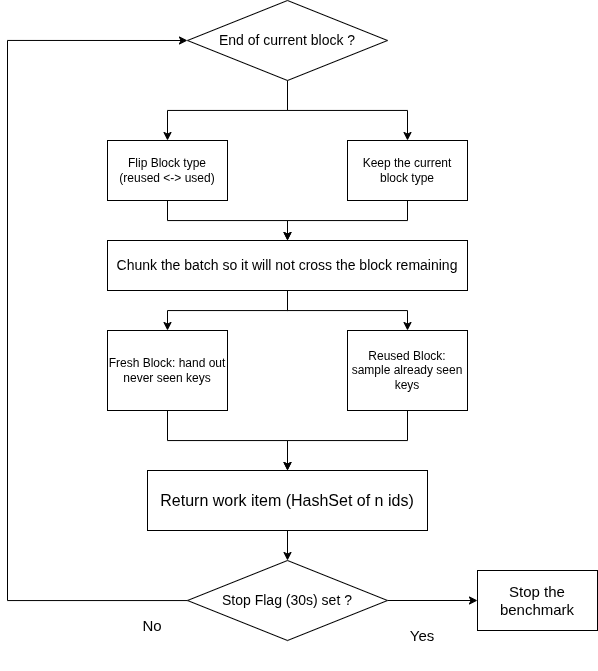

The diagram above was exported from draw.io. Its source (the exported page's mxGraphModel, read from the mxfile embedded in the PNG):
<mxGraphModel dx="1212" dy="767" grid="1" gridSize="10" guides="1" tooltips="1" connect="1" arrows="1" fold="1" page="1" pageScale="1" pageWidth="850" pageHeight="1100" math="0" shadow="0">
  <root>
    <mxCell id="0" />
    <mxCell id="1" parent="0" />
    <mxCell id="xDcvZS6NbiraJoDkpWDA-34" edge="1" parent="1" source="xDcvZS6NbiraJoDkpWDA-23" style="edgeStyle=orthogonalEdgeStyle;rounded=0;orthogonalLoop=1;jettySize=auto;html=1;" target="xDcvZS6NbiraJoDkpWDA-24">
      <mxGeometry relative="1" as="geometry" />
    </mxCell>
    <mxCell id="xDcvZS6NbiraJoDkpWDA-35" edge="1" parent="1" source="xDcvZS6NbiraJoDkpWDA-23" style="edgeStyle=orthogonalEdgeStyle;rounded=0;orthogonalLoop=1;jettySize=auto;html=1;" target="xDcvZS6NbiraJoDkpWDA-26">
      <mxGeometry relative="1" as="geometry" />
    </mxCell>
    <mxCell id="xDcvZS6NbiraJoDkpWDA-23" parent="1" style="rhombus;whiteSpace=wrap;html=1;" value="&lt;font style=&quot;font-size: 14px;&quot;&gt;End of current block ?&lt;/font&gt;" vertex="1">
      <mxGeometry height="80" width="200" x="320" y="40" as="geometry" />
    </mxCell>
    <mxCell id="xDcvZS6NbiraJoDkpWDA-36" edge="1" parent="1" source="xDcvZS6NbiraJoDkpWDA-24" style="edgeStyle=orthogonalEdgeStyle;rounded=0;orthogonalLoop=1;jettySize=auto;html=1;" target="xDcvZS6NbiraJoDkpWDA-27">
      <mxGeometry relative="1" as="geometry" />
    </mxCell>
    <mxCell id="xDcvZS6NbiraJoDkpWDA-24" parent="1" style="rounded=0;whiteSpace=wrap;html=1;" value="Flip Block type (reused &amp;lt;-&amp;gt; used)" vertex="1">
      <mxGeometry height="60" width="120" x="240" y="180" as="geometry" />
    </mxCell>
    <mxCell id="xDcvZS6NbiraJoDkpWDA-37" edge="1" parent="1" source="xDcvZS6NbiraJoDkpWDA-26" style="edgeStyle=orthogonalEdgeStyle;rounded=0;orthogonalLoop=1;jettySize=auto;html=1;" target="xDcvZS6NbiraJoDkpWDA-27">
      <mxGeometry relative="1" as="geometry" />
    </mxCell>
    <mxCell id="xDcvZS6NbiraJoDkpWDA-26" parent="1" style="rounded=0;whiteSpace=wrap;html=1;" value="Keep the current block type" vertex="1">
      <mxGeometry height="60" width="120" x="480" y="180" as="geometry" />
    </mxCell>
    <mxCell id="xDcvZS6NbiraJoDkpWDA-38" edge="1" parent="1" source="xDcvZS6NbiraJoDkpWDA-27" style="edgeStyle=orthogonalEdgeStyle;rounded=0;orthogonalLoop=1;jettySize=auto;html=1;" target="xDcvZS6NbiraJoDkpWDA-28">
      <mxGeometry relative="1" as="geometry" />
    </mxCell>
    <mxCell id="xDcvZS6NbiraJoDkpWDA-39" edge="1" parent="1" source="xDcvZS6NbiraJoDkpWDA-27" style="edgeStyle=orthogonalEdgeStyle;rounded=0;orthogonalLoop=1;jettySize=auto;html=1;" target="xDcvZS6NbiraJoDkpWDA-29">
      <mxGeometry relative="1" as="geometry" />
    </mxCell>
    <mxCell id="xDcvZS6NbiraJoDkpWDA-27" parent="1" style="rounded=0;whiteSpace=wrap;html=1;" value="&lt;font style=&quot;font-size: 14px;&quot;&gt;Chunk the batch so it will not cross the block remaining&lt;/font&gt;" vertex="1">
      <mxGeometry height="50" width="360" x="240" y="280" as="geometry" />
    </mxCell>
    <mxCell id="xDcvZS6NbiraJoDkpWDA-40" edge="1" parent="1" source="xDcvZS6NbiraJoDkpWDA-28" style="edgeStyle=orthogonalEdgeStyle;rounded=0;orthogonalLoop=1;jettySize=auto;html=1;" target="xDcvZS6NbiraJoDkpWDA-30">
      <mxGeometry relative="1" as="geometry" />
    </mxCell>
    <mxCell id="xDcvZS6NbiraJoDkpWDA-28" parent="1" style="rounded=0;whiteSpace=wrap;html=1;" value="Fresh Block: hand out never seen keys" vertex="1">
      <mxGeometry height="80" width="120" x="240" y="370" as="geometry" />
    </mxCell>
    <mxCell id="xDcvZS6NbiraJoDkpWDA-41" edge="1" parent="1" source="xDcvZS6NbiraJoDkpWDA-29" style="edgeStyle=orthogonalEdgeStyle;rounded=0;orthogonalLoop=1;jettySize=auto;html=1;" target="xDcvZS6NbiraJoDkpWDA-30">
      <mxGeometry relative="1" as="geometry" />
    </mxCell>
    <mxCell id="xDcvZS6NbiraJoDkpWDA-29" parent="1" style="rounded=0;whiteSpace=wrap;html=1;" value="Reused Block: sample already seen keys" vertex="1">
      <mxGeometry height="80" width="120" x="480" y="370" as="geometry" />
    </mxCell>
    <mxCell id="xDcvZS6NbiraJoDkpWDA-42" edge="1" parent="1" source="xDcvZS6NbiraJoDkpWDA-30" style="edgeStyle=orthogonalEdgeStyle;rounded=0;orthogonalLoop=1;jettySize=auto;html=1;" target="xDcvZS6NbiraJoDkpWDA-32">
      <mxGeometry relative="1" as="geometry" />
    </mxCell>
    <mxCell id="xDcvZS6NbiraJoDkpWDA-30" parent="1" style="rounded=0;whiteSpace=wrap;html=1;" value="&lt;font style=&quot;font-size: 16px;&quot;&gt;Return work item (HashSet of n ids)&lt;/font&gt;" vertex="1">
      <mxGeometry height="60" width="280" x="280" y="510" as="geometry" />
    </mxCell>
    <mxCell id="xDcvZS6NbiraJoDkpWDA-33" edge="1" parent="1" source="xDcvZS6NbiraJoDkpWDA-32" style="edgeStyle=orthogonalEdgeStyle;rounded=0;orthogonalLoop=1;jettySize=auto;html=1;entryX=0;entryY=0.5;entryDx=0;entryDy=0;" target="xDcvZS6NbiraJoDkpWDA-23">
      <mxGeometry relative="1" as="geometry">
        <Array as="points">
          <mxPoint x="140" y="640" />
          <mxPoint x="140" y="80" />
        </Array>
      </mxGeometry>
    </mxCell>
    <mxCell id="xDcvZS6NbiraJoDkpWDA-48" edge="1" parent="1" source="xDcvZS6NbiraJoDkpWDA-32" style="edgeStyle=orthogonalEdgeStyle;rounded=0;orthogonalLoop=1;jettySize=auto;html=1;entryX=0;entryY=0.5;entryDx=0;entryDy=0;" target="xDcvZS6NbiraJoDkpWDA-47">
      <mxGeometry relative="1" as="geometry" />
    </mxCell>
    <mxCell id="xDcvZS6NbiraJoDkpWDA-32" parent="1" style="rhombus;whiteSpace=wrap;html=1;" value="&lt;span style=&quot;font-size: 14px;&quot;&gt;Stop Flag (30s) set ?&lt;/span&gt;" vertex="1">
      <mxGeometry height="80" width="200" x="320" y="600" as="geometry" />
    </mxCell>
    <mxCell id="xDcvZS6NbiraJoDkpWDA-45" parent="1" style="text;html=1;whiteSpace=wrap;strokeColor=none;fillColor=none;align=center;verticalAlign=middle;rounded=0;" value="&lt;font style=&quot;font-size: 15px;&quot;&gt;Yes&lt;/font&gt;" vertex="1">
      <mxGeometry height="70" width="110" x="500" y="640" as="geometry" />
    </mxCell>
    <mxCell id="xDcvZS6NbiraJoDkpWDA-46" parent="1" style="text;html=1;whiteSpace=wrap;strokeColor=none;fillColor=none;align=center;verticalAlign=middle;rounded=0;" value="&lt;font style=&quot;font-size: 15px;&quot;&gt;No&lt;/font&gt;" vertex="1">
      <mxGeometry height="70" width="110" x="230" y="630" as="geometry" />
    </mxCell>
    <mxCell id="xDcvZS6NbiraJoDkpWDA-47" parent="1" style="rounded=0;whiteSpace=wrap;html=1;" value="&lt;font style=&quot;font-size: 15px;&quot;&gt;Stop the benchmark&lt;/font&gt;" vertex="1">
      <mxGeometry height="60" width="120" x="610" y="610" as="geometry" />
    </mxCell>
  </root>
</mxGraphModel>